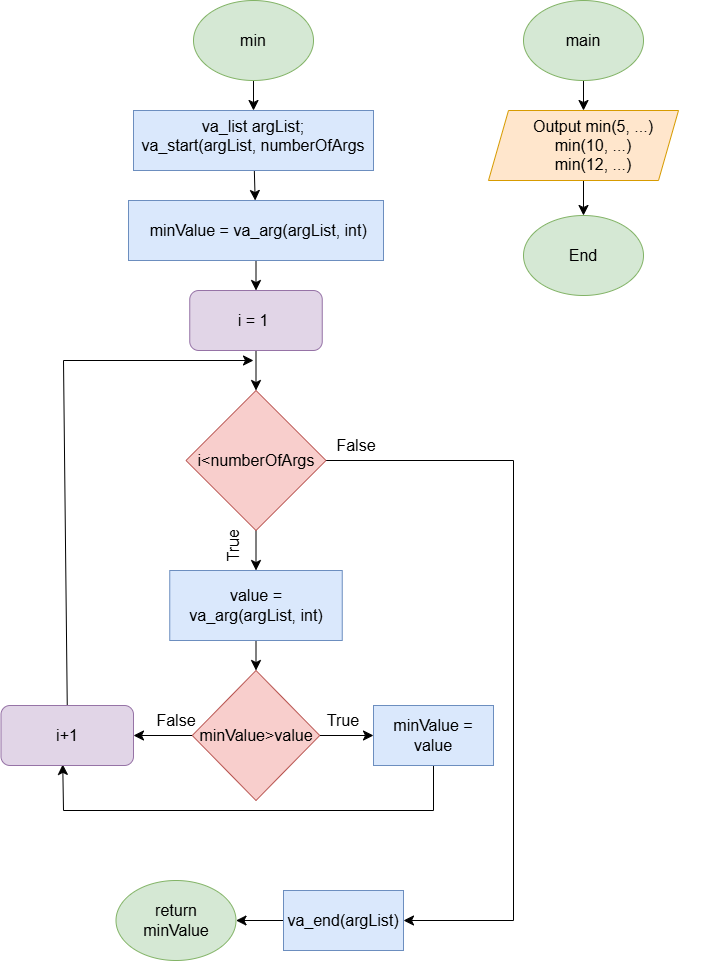

The diagram above was exported from draw.io. Its source (the exported page's mxGraphModel, read from the mxfile embedded in the PNG):
<mxGraphModel dx="1622" dy="1812" grid="1" gridSize="10" guides="1" tooltips="1" connect="1" arrows="1" fold="1" page="0" pageScale="1" pageWidth="827" pageHeight="1169" math="0" shadow="0">
  <root>
    <mxCell id="0" />
    <mxCell id="1" parent="0" />
    <mxCell id="ifDSt_55y3vS02817LvN-104" style="edgeStyle=none;curved=1;rounded=0;orthogonalLoop=1;jettySize=auto;html=1;exitX=0.5;exitY=1;exitDx=0;exitDy=0;entryX=0.5;entryY=0;entryDx=0;entryDy=0;fontSize=12;startSize=8;endSize=8;" parent="1" source="ifDSt_55y3vS02817LvN-90" target="ifDSt_55y3vS02817LvN-92" edge="1">
      <mxGeometry relative="1" as="geometry" />
    </mxCell>
    <mxCell id="ifDSt_55y3vS02817LvN-90" value="" style="ellipse;whiteSpace=wrap;html=1;fillColor=#d5e8d4;strokeColor=#82b366;" parent="1" vertex="1">
      <mxGeometry x="10" y="-520" width="120" height="80" as="geometry" />
    </mxCell>
    <mxCell id="ifDSt_55y3vS02817LvN-91" value="min" style="text;html=1;align=center;verticalAlign=middle;whiteSpace=wrap;rounded=0;fontSize=16;" parent="1" vertex="1">
      <mxGeometry x="40" y="-495" width="60" height="30" as="geometry" />
    </mxCell>
    <mxCell id="ifDSt_55y3vS02817LvN-99" value="" style="edgeStyle=none;curved=1;rounded=0;orthogonalLoop=1;jettySize=auto;html=1;fontSize=12;startSize=8;endSize=8;" parent="1" source="ifDSt_55y3vS02817LvN-92" target="ifDSt_55y3vS02817LvN-95" edge="1">
      <mxGeometry relative="1" as="geometry" />
    </mxCell>
    <mxCell id="ifDSt_55y3vS02817LvN-92" value="" style="rounded=0;whiteSpace=wrap;html=1;fillColor=#dae8fc;strokeColor=#6c8ebf;" parent="1" vertex="1">
      <mxGeometry x="-50" y="-410" width="240" height="60" as="geometry" />
    </mxCell>
    <mxCell id="ifDSt_55y3vS02817LvN-93" value="va_list argList;&lt;div&gt;va_start(argList, numberOfArgs&lt;/div&gt;&lt;div&gt;&lt;br&gt;&lt;/div&gt;" style="text;html=1;align=center;verticalAlign=middle;whiteSpace=wrap;rounded=0;fontSize=16;" parent="1" vertex="1">
      <mxGeometry x="-100" y="-390" width="340" height="30" as="geometry" />
    </mxCell>
    <mxCell id="ifDSt_55y3vS02817LvN-117" style="edgeStyle=none;curved=1;rounded=0;orthogonalLoop=1;jettySize=auto;html=1;exitX=0.5;exitY=1;exitDx=0;exitDy=0;entryX=0.5;entryY=0;entryDx=0;entryDy=0;fontSize=12;startSize=8;endSize=8;" parent="1" source="ifDSt_55y3vS02817LvN-95" target="ifDSt_55y3vS02817LvN-105" edge="1">
      <mxGeometry relative="1" as="geometry" />
    </mxCell>
    <mxCell id="ifDSt_55y3vS02817LvN-95" value="" style="rounded=0;whiteSpace=wrap;html=1;fillColor=#dae8fc;strokeColor=#6c8ebf;" parent="1" vertex="1">
      <mxGeometry x="-55" y="-320" width="255" height="60" as="geometry" />
    </mxCell>
    <mxCell id="ifDSt_55y3vS02817LvN-96" value="&lt;div&gt;&amp;nbsp;minValue = va_arg(argList, int)&lt;/div&gt;" style="text;html=1;align=center;verticalAlign=middle;whiteSpace=wrap;rounded=0;fontSize=16;" parent="1" vertex="1">
      <mxGeometry x="-97.5" y="-305" width="340" height="30" as="geometry" />
    </mxCell>
    <mxCell id="ifDSt_55y3vS02817LvN-118" style="edgeStyle=none;curved=1;rounded=0;orthogonalLoop=1;jettySize=auto;html=1;exitX=0.5;exitY=1;exitDx=0;exitDy=0;entryX=0.5;entryY=0;entryDx=0;entryDy=0;fontSize=12;startSize=8;endSize=8;" parent="1" source="ifDSt_55y3vS02817LvN-105" target="ifDSt_55y3vS02817LvN-110" edge="1">
      <mxGeometry relative="1" as="geometry" />
    </mxCell>
    <mxCell id="ifDSt_55y3vS02817LvN-105" value="" style="rounded=1;whiteSpace=wrap;html=1;fillColor=#e1d5e7;strokeColor=#9673a6;" parent="1" vertex="1">
      <mxGeometry x="6.25" y="-230" width="132.5" height="60" as="geometry" />
    </mxCell>
    <mxCell id="ifDSt_55y3vS02817LvN-106" value="i = 1" style="text;html=1;align=center;verticalAlign=middle;whiteSpace=wrap;rounded=0;fontSize=16;" parent="1" vertex="1">
      <mxGeometry x="40" y="-215" width="60" height="30" as="geometry" />
    </mxCell>
    <mxCell id="ifDSt_55y3vS02817LvN-116" style="edgeStyle=none;curved=1;rounded=0;orthogonalLoop=1;jettySize=auto;html=1;exitX=0.5;exitY=1;exitDx=0;exitDy=0;entryX=0.5;entryY=0;entryDx=0;entryDy=0;fontSize=12;startSize=8;endSize=8;" parent="1" source="ifDSt_55y3vS02817LvN-110" target="ifDSt_55y3vS02817LvN-114" edge="1">
      <mxGeometry relative="1" as="geometry" />
    </mxCell>
    <mxCell id="ifDSt_55y3vS02817LvN-137" style="edgeStyle=none;curved=0;rounded=0;orthogonalLoop=1;jettySize=auto;html=1;exitX=0;exitY=1;exitDx=0;exitDy=0;fontSize=12;startSize=8;endSize=8;" parent="1" source="ifDSt_55y3vS02817LvN-138" edge="1">
      <mxGeometry relative="1" as="geometry">
        <mxPoint x="220" y="400" as="targetPoint" />
        <Array as="points">
          <mxPoint x="330" y="-60" />
          <mxPoint x="330" y="400" />
          <mxPoint x="230" y="400" />
          <mxPoint x="270" y="400" />
        </Array>
        <mxPoint x="212.5" y="-60" as="sourcePoint" />
      </mxGeometry>
    </mxCell>
    <mxCell id="ifDSt_55y3vS02817LvN-110" value="" style="rhombus;whiteSpace=wrap;html=1;fillColor=#f8cecc;strokeColor=#b85450;" parent="1" vertex="1">
      <mxGeometry x="2.5" y="-130" width="140" height="140" as="geometry" />
    </mxCell>
    <mxCell id="ifDSt_55y3vS02817LvN-111" value="i&amp;lt;numberOfArgs" style="text;html=1;align=center;verticalAlign=middle;whiteSpace=wrap;rounded=0;fontSize=16;" parent="1" vertex="1">
      <mxGeometry x="42.5" y="-75" width="60" height="30" as="geometry" />
    </mxCell>
    <mxCell id="ifDSt_55y3vS02817LvN-121" style="edgeStyle=none;curved=1;rounded=0;orthogonalLoop=1;jettySize=auto;html=1;exitX=0.5;exitY=1;exitDx=0;exitDy=0;entryX=0.5;entryY=0;entryDx=0;entryDy=0;fontSize=12;startSize=8;endSize=8;" parent="1" source="ifDSt_55y3vS02817LvN-114" target="ifDSt_55y3vS02817LvN-119" edge="1">
      <mxGeometry relative="1" as="geometry" />
    </mxCell>
    <mxCell id="ifDSt_55y3vS02817LvN-114" value="" style="rounded=0;whiteSpace=wrap;html=1;fillColor=#dae8fc;strokeColor=#6c8ebf;" parent="1" vertex="1">
      <mxGeometry x="-13.75" y="50" width="172.5" height="70" as="geometry" />
    </mxCell>
    <mxCell id="ifDSt_55y3vS02817LvN-115" value="value = va_arg(argList, int)" style="text;html=1;align=center;verticalAlign=middle;whiteSpace=wrap;rounded=0;fontSize=16;" parent="1" vertex="1">
      <mxGeometry x="-7.5" y="70" width="160" height="30" as="geometry" />
    </mxCell>
    <mxCell id="ifDSt_55y3vS02817LvN-124" style="edgeStyle=none;curved=1;rounded=0;orthogonalLoop=1;jettySize=auto;html=1;exitX=1;exitY=0.5;exitDx=0;exitDy=0;entryX=0;entryY=0.5;entryDx=0;entryDy=0;fontSize=12;startSize=8;endSize=8;" parent="1" source="ifDSt_55y3vS02817LvN-119" target="ifDSt_55y3vS02817LvN-123" edge="1">
      <mxGeometry relative="1" as="geometry" />
    </mxCell>
    <mxCell id="ifDSt_55y3vS02817LvN-133" style="edgeStyle=none;curved=1;rounded=0;orthogonalLoop=1;jettySize=auto;html=1;exitX=0;exitY=0.5;exitDx=0;exitDy=0;entryX=1;entryY=0.5;entryDx=0;entryDy=0;fontSize=12;startSize=8;endSize=8;" parent="1" source="ifDSt_55y3vS02817LvN-119" target="ifDSt_55y3vS02817LvN-131" edge="1">
      <mxGeometry relative="1" as="geometry" />
    </mxCell>
    <mxCell id="ifDSt_55y3vS02817LvN-119" value="" style="rhombus;whiteSpace=wrap;html=1;fillColor=#f8cecc;strokeColor=#b85450;" parent="1" vertex="1">
      <mxGeometry x="8.75" y="150" width="127.5" height="130" as="geometry" />
    </mxCell>
    <mxCell id="ifDSt_55y3vS02817LvN-120" value="minValue&amp;gt;value" style="text;html=1;align=center;verticalAlign=middle;whiteSpace=wrap;rounded=0;fontSize=16;" parent="1" vertex="1">
      <mxGeometry x="42.5" y="200" width="60" height="30" as="geometry" />
    </mxCell>
    <mxCell id="ifDSt_55y3vS02817LvN-135" style="edgeStyle=none;curved=0;rounded=0;orthogonalLoop=1;jettySize=auto;html=1;exitX=0.5;exitY=1;exitDx=0;exitDy=0;fontSize=12;startSize=8;endSize=8;entryX=0.466;entryY=0.982;entryDx=0;entryDy=0;entryPerimeter=0;" parent="1" source="ifDSt_55y3vS02817LvN-122" target="ifDSt_55y3vS02817LvN-131" edge="1">
      <mxGeometry relative="1" as="geometry">
        <mxPoint x="249.83333333333348" y="290" as="targetPoint" />
        <Array as="points">
          <mxPoint x="250" y="290" />
          <mxPoint x="-120" y="290" />
        </Array>
      </mxGeometry>
    </mxCell>
    <mxCell id="ifDSt_55y3vS02817LvN-122" value="" style="rounded=0;whiteSpace=wrap;html=1;fillColor=#dae8fc;strokeColor=#6c8ebf;" parent="1" vertex="1">
      <mxGeometry x="190" y="185" width="120" height="60" as="geometry" />
    </mxCell>
    <mxCell id="ifDSt_55y3vS02817LvN-123" value="minValue = value" style="text;html=1;align=center;verticalAlign=middle;whiteSpace=wrap;rounded=0;fontSize=16;" parent="1" vertex="1">
      <mxGeometry x="190" y="200" width="120" height="30" as="geometry" />
    </mxCell>
    <mxCell id="ifDSt_55y3vS02817LvN-125" value="True" style="text;html=1;align=center;verticalAlign=middle;whiteSpace=wrap;rounded=0;fontSize=16;" parent="1" vertex="1">
      <mxGeometry x="130" y="185" width="60" height="30" as="geometry" />
    </mxCell>
    <mxCell id="ifDSt_55y3vS02817LvN-126" value="True" style="text;html=1;align=center;verticalAlign=middle;whiteSpace=wrap;rounded=0;fontSize=16;rotation=-90;" parent="1" vertex="1">
      <mxGeometry x="20" y="10" width="60" height="30" as="geometry" />
    </mxCell>
    <mxCell id="ifDSt_55y3vS02817LvN-127" value="" style="ellipse;whiteSpace=wrap;html=1;fillColor=#d5e8d4;strokeColor=#82b366;" parent="1" vertex="1">
      <mxGeometry x="-67.5" y="360" width="120" height="80" as="geometry" />
    </mxCell>
    <mxCell id="ifDSt_55y3vS02817LvN-128" value="return minValue" style="text;html=1;align=center;verticalAlign=middle;whiteSpace=wrap;rounded=0;fontSize=16;" parent="1" vertex="1">
      <mxGeometry x="-37.5" y="385" width="60" height="30" as="geometry" />
    </mxCell>
    <mxCell id="ifDSt_55y3vS02817LvN-136" style="edgeStyle=none;curved=0;rounded=0;orthogonalLoop=1;jettySize=auto;html=1;exitX=0.5;exitY=0;exitDx=0;exitDy=0;fontSize=12;startSize=8;endSize=8;" parent="1" source="ifDSt_55y3vS02817LvN-131" edge="1">
      <mxGeometry relative="1" as="geometry">
        <mxPoint x="70" y="-160" as="targetPoint" />
        <Array as="points">
          <mxPoint x="-120" y="-160" />
        </Array>
      </mxGeometry>
    </mxCell>
    <mxCell id="ifDSt_55y3vS02817LvN-131" value="" style="rounded=1;whiteSpace=wrap;html=1;fillColor=#e1d5e7;strokeColor=#9673a6;" parent="1" vertex="1">
      <mxGeometry x="-182.5" y="185" width="132.5" height="60" as="geometry" />
    </mxCell>
    <mxCell id="ifDSt_55y3vS02817LvN-132" value="i+1" style="text;html=1;align=center;verticalAlign=middle;whiteSpace=wrap;rounded=0;fontSize=16;" parent="1" vertex="1">
      <mxGeometry x="-146.25" y="200" width="60" height="30" as="geometry" />
    </mxCell>
    <mxCell id="ifDSt_55y3vS02817LvN-134" value="False" style="text;html=1;align=center;verticalAlign=middle;whiteSpace=wrap;rounded=0;fontSize=16;" parent="1" vertex="1">
      <mxGeometry x="-37.5" y="185" width="60" height="30" as="geometry" />
    </mxCell>
    <mxCell id="ifDSt_55y3vS02817LvN-138" value="False" style="text;html=1;align=center;verticalAlign=middle;whiteSpace=wrap;rounded=0;fontSize=16;" parent="1" vertex="1">
      <mxGeometry x="142.5" y="-90" width="60" height="30" as="geometry" />
    </mxCell>
    <mxCell id="ifDSt_55y3vS02817LvN-147" style="edgeStyle=none;curved=1;rounded=0;orthogonalLoop=1;jettySize=auto;html=1;exitX=0.5;exitY=1;exitDx=0;exitDy=0;entryX=0.5;entryY=0;entryDx=0;entryDy=0;fontSize=12;startSize=8;endSize=8;" parent="1" source="ifDSt_55y3vS02817LvN-139" target="ifDSt_55y3vS02817LvN-144" edge="1">
      <mxGeometry relative="1" as="geometry" />
    </mxCell>
    <mxCell id="ifDSt_55y3vS02817LvN-139" value="" style="ellipse;whiteSpace=wrap;html=1;fillColor=#d5e8d4;strokeColor=#82b366;" parent="1" vertex="1">
      <mxGeometry x="340" y="-520" width="120" height="80" as="geometry" />
    </mxCell>
    <mxCell id="ifDSt_55y3vS02817LvN-141" value="main" style="text;html=1;align=center;verticalAlign=middle;whiteSpace=wrap;rounded=0;fontSize=16;" parent="1" vertex="1">
      <mxGeometry x="370" y="-495" width="60" height="30" as="geometry" />
    </mxCell>
    <mxCell id="ifDSt_55y3vS02817LvN-149" style="edgeStyle=none;curved=1;rounded=0;orthogonalLoop=1;jettySize=auto;html=1;exitX=0.5;exitY=1;exitDx=0;exitDy=0;entryX=0.5;entryY=0;entryDx=0;entryDy=0;fontSize=12;startSize=8;endSize=8;" parent="1" source="ifDSt_55y3vS02817LvN-144" target="ifDSt_55y3vS02817LvN-148" edge="1">
      <mxGeometry relative="1" as="geometry" />
    </mxCell>
    <mxCell id="ifDSt_55y3vS02817LvN-144" value="" style="shape=parallelogram;perimeter=parallelogramPerimeter;whiteSpace=wrap;html=1;fixedSize=1;fillColor=#ffe6cc;strokeColor=#d79b00;" parent="1" vertex="1">
      <mxGeometry x="305" y="-410" width="190" height="70" as="geometry" />
    </mxCell>
    <mxCell id="ifDSt_55y3vS02817LvN-145" value="Output min(5, ...)&lt;div&gt;min(10, ...)&lt;/div&gt;&lt;div&gt;min(12, ...)&lt;/div&gt;" style="text;html=1;align=center;verticalAlign=middle;whiteSpace=wrap;rounded=0;fontSize=16;" parent="1" vertex="1">
      <mxGeometry x="280" y="-390" width="260" height="30" as="geometry" />
    </mxCell>
    <mxCell id="ifDSt_55y3vS02817LvN-148" value="" style="ellipse;whiteSpace=wrap;html=1;fillColor=#d5e8d4;strokeColor=#82b366;" parent="1" vertex="1">
      <mxGeometry x="340" y="-305" width="120" height="80" as="geometry" />
    </mxCell>
    <mxCell id="ifDSt_55y3vS02817LvN-150" value="End" style="text;html=1;align=center;verticalAlign=middle;whiteSpace=wrap;rounded=0;fontSize=16;" parent="1" vertex="1">
      <mxGeometry x="370" y="-280" width="60" height="30" as="geometry" />
    </mxCell>
    <mxCell id="Ls4MLOsVTJF7uYMw8Hl5-3" style="edgeStyle=none;curved=1;rounded=0;orthogonalLoop=1;jettySize=auto;html=1;exitX=0;exitY=0.5;exitDx=0;exitDy=0;entryX=1;entryY=0.5;entryDx=0;entryDy=0;fontSize=12;startSize=8;endSize=8;" edge="1" parent="1" source="Ls4MLOsVTJF7uYMw8Hl5-1" target="ifDSt_55y3vS02817LvN-127">
      <mxGeometry relative="1" as="geometry" />
    </mxCell>
    <mxCell id="Ls4MLOsVTJF7uYMw8Hl5-1" value="&lt;font style=&quot;font-size: 16px;&quot;&gt;va_end(argList)&lt;/font&gt;" style="rounded=0;whiteSpace=wrap;html=1;fillColor=#dae8fc;strokeColor=#6c8ebf;" vertex="1" parent="1">
      <mxGeometry x="100" y="370" width="120" height="60" as="geometry" />
    </mxCell>
  </root>
</mxGraphModel>